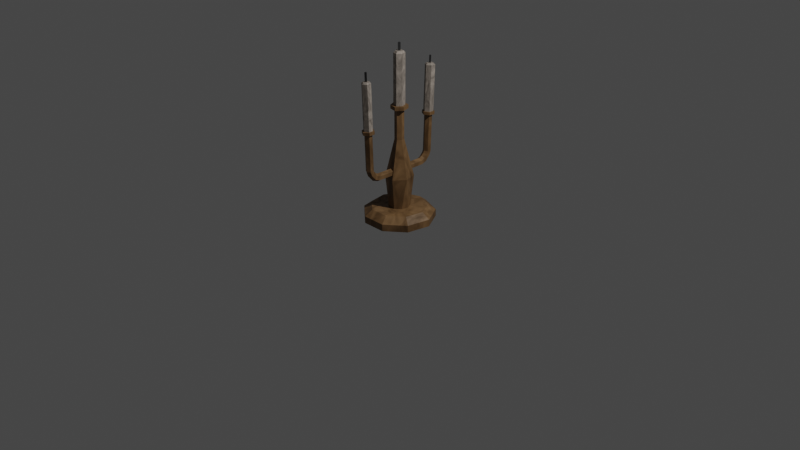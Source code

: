# Source: Cand.blend  (saved by Blender 3.4.6; exported with 4.5.12 LTS)
import bpy
from mathutils import Matrix  # noqa: F401  (used for matrix-valued properties, if any)

bpy.ops.wm.read_factory_settings(use_empty=True)
scene = bpy.context.scene
scene.name = 'Scene'

# ---- collections
col_collection = bpy.data.collections.new('Collection'); scene.collection.children.link(col_collection)

# ---- materials (node trees are filled in below, after node groups)
mat_material_001 = bpy.data.materials.new('Material.001')
mat_material_001.use_transparent_shadow = False
mat_material_002 = bpy.data.materials.new('Material.002')
mat_material_002.use_transparent_shadow = False
mat_material_003 = bpy.data.materials.new('Material.003')
mat_material_003.use_transparent_shadow = False

# ---- material node trees
mat_material_001.use_nodes = True; mat_material_001.node_tree.nodes.clear()
_N = mat_material_001.node_tree.nodes; _L = mat_material_001.node_tree.links
n0 = _N.new('ShaderNodeMixShader'); n0.name = 'Mix Shader'; n0.location = (351, 347)
n1 = _N.new('ShaderNodeOutputMaterial'); n1.name = 'Material Output'; n1.location = (576, 320)
n2 = _N.new('ShaderNodeBsdfPrincipled'); n2.name = 'Principled BSDF'; n2.location = (10, 300)
n2.distribution = 'GGX'
n2.subsurface_method = 'RANDOM_WALK_SKIN'
n2.inputs[0].default_value = (0.3284, 0.1853, 0.08226, 1.0)
n2.inputs[2].default_value = 0.3691
n2.inputs[3].default_value = 1.45
n2.inputs[27].default_value = (0.0, 0.0, 0.0, 1.0)
n2.inputs[28].default_value = 1.0
n3 = _N.new('ShaderNodeTexNoise'); n3.name = 'Noise Texture'; n3.location = (-158, 511)
n3.inputs[2].default_value = 6.6
n3.inputs[3].default_value = 1.8
n3.inputs[4].default_value = 0.7467
n3.inputs[8].default_value = 0.7
_L.new(n0.outputs[0], n1.inputs[0])
_L.new(n2.outputs[0], n0.inputs[1])
_L.new(n3.outputs[0], n0.inputs[0])
n1.is_active_output = True
mat_material_002.use_nodes = True; mat_material_002.node_tree.nodes.clear()
_N = mat_material_002.node_tree.nodes; _L = mat_material_002.node_tree.links
n0 = _N.new('ShaderNodeMixShader'); n0.name = 'Mix Shader'; n0.location = (351, 347)
n1 = _N.new('ShaderNodeOutputMaterial'); n1.name = 'Material Output'; n1.location = (576, 320)
n2 = _N.new('ShaderNodeBsdfPrincipled'); n2.name = 'Principled BSDF'; n2.location = (10, 300)
n2.distribution = 'GGX'
n2.subsurface_method = 'RANDOM_WALK_SKIN'
n2.inputs[0].default_value = (0.5983, 0.5126, 0.4358, 1.0)
n2.inputs[2].default_value = 0.3691
n2.inputs[3].default_value = 1.45
n2.inputs[27].default_value = (0.0, 0.0, 0.0, 1.0)
n2.inputs[28].default_value = 1.0
n3 = _N.new('ShaderNodeTexNoise'); n3.name = 'Noise Texture'; n3.location = (-158, 511)
n3.inputs[2].default_value = 6.3
n3.inputs[3].default_value = 1.8
n3.inputs[4].default_value = 0.7467
n3.inputs[8].default_value = 3.4
_L.new(n0.outputs[0], n1.inputs[0])
_L.new(n2.outputs[0], n0.inputs[1])
_L.new(n3.outputs[0], n0.inputs[0])
n1.is_active_output = True
mat_material_003.use_nodes = True; mat_material_003.node_tree.nodes.clear()
_N = mat_material_003.node_tree.nodes; _L = mat_material_003.node_tree.links
n0 = _N.new('ShaderNodeBsdfPrincipled'); n0.name = 'Principled BSDF'; n0.location = (10, 300)
n0.distribution = 'GGX'
n0.subsurface_method = 'RANDOM_WALK_SKIN'
n0.inputs[0].default_value = (0.02792, 0.02792, 0.02792, 1.0)
n0.inputs[3].default_value = 1.45
n0.inputs[27].default_value = (0.0, 0.0, 0.0, 1.0)
n0.inputs[28].default_value = 1.0
n1 = _N.new('ShaderNodeOutputMaterial'); n1.name = 'Material Output'; n1.location = (300, 300)
_L.new(n0.outputs[0], n1.inputs[0])
n1.is_active_output = True

# ---- world
world_world = bpy.data.worlds.new('World'); scene.world = world_world
world_world.use_nodes = True; world_world.node_tree.nodes.clear()
_N = world_world.node_tree.nodes; _L = world_world.node_tree.links
n0 = _N.new('ShaderNodeOutputWorld'); n0.name = 'World Output'; n0.location = (300, 300)
n1 = _N.new('ShaderNodeBackground'); n1.name = 'Background'; n1.location = (10, 300)
n1.inputs[0].default_value = (0.05088, 0.05088, 0.05088, 1.0)
_L.new(n1.outputs[0], n0.inputs[0])
n0.is_active_output = True
world_world.color = (0.05088, 0.05088, 0.05088)
world_world.use_sun_shadow = False
world_world.sun_shadow_jitter_overblur = 0.0

# ---- cameras
cam_camera = bpy.data.cameras.new('Camera')
cam_camera.clip_end = 100.0
cam_camera.ortho_scale = 7.314

# ---- lights
light_light = bpy.data.lights.new('Light', 'POINT')
light_light.transmission_factor = 0.0
light_light.energy = 1000.0
light_light.shadow_soft_size = 0.1
light_light.shadow_maximum_resolution = 0.006
light_light.use_absolute_resolution = True

# ---- meshes
me_cylinder = bpy.data.meshes.new('Cylinder')
me_cylinder.from_pydata([(0.0, 1.0, -1.0), (0.0, 1.0, 0.08739), (0.6428, 0.766, -1.0), (0.6428, 0.766, 0.08739), (0.9848, 0.1736, -1.0), (0.9848, 0.1736, 0.08739), (0.866, -0.5, -1.0), (0.866, -0.5, 0.08739), (0.342, -0.9397, -1.0), (0.342, -0.9397, 0.08739), (-0.342, -0.9397, -1.0), (-0.342, -0.9397, 0.08739), (-0.866, -0.5, -1.0), (-0.866, -0.5, 0.08739), (-0.9848, 0.1736, -1.0), (-0.9848, 0.1736, 0.08739), (-0.6428, 0.766, -1.0), (-0.6428, 0.766, 0.08739), (0.5049, 0.6017, 1.0), (2.876e-09, 0.7854, 1.0), (0.7735, 0.1364, 1.0), (0.6802, -0.3927, 1.0), (0.2686, -0.7381, 1.0), (-0.2686, -0.7381, 1.0), (-0.6802, -0.3927, 1.0), (-0.7735, 0.1364, 1.0), (-0.5049, 0.6017, 1.0), (0.1946, 0.232, 1.0), (2.536e-09, 0.3028, 1.0), (0.2982, 0.05258, 1.0), (0.2622, -0.1514, 1.0), (0.1036, -0.2846, 1.0), (-0.1036, -0.2846, 1.0), (-0.2622, -0.1514, 1.0), (-0.2982, 0.05258, 1.0), (-0.1946, 0.232, 1.0), (0.2558, 0.3048, 5.848), (-0.1279, 0.3514, 5.848), (0.3682, -0.06493, 5.848), (-0.04292, 0.1179, 11.72), (0.1361, -0.3739, 5.848), (-0.2404, -0.2864, 5.848), (0.08583, 0.1023, 11.72), (-0.3919, 0.0691, 5.848), (0.1236, -0.02179, 11.72), (0.04567, -0.1255, 11.72), (-0.08066, -0.09612, 11.72), (-0.1315, 0.02319, 11.72), (-0.04292, 0.1179, 16.46), (0.08583, 0.1023, 16.46), (0.1236, -0.02179, 16.46), (0.04567, -0.1255, 16.46), (-0.08066, -0.09612, 16.46), (-0.1315, 0.02319, 16.46), (-0.07892, 0.2168, 16.46), (0.1578, 0.1881, 16.46), (0.2272, -0.04007, 16.46), (0.08399, -0.2307, 16.46), (-0.1483, -0.1768, 16.46), (-0.2418, 0.04264, 16.46), (-0.07892, 0.2168, 17.03), (0.1578, 0.1881, 17.03), (0.2272, -0.04007, 17.03), (0.08399, -0.2307, 17.03), (-0.1483, -0.1768, 17.03), (-0.2418, 0.04264, 17.03), (-4.096e-08, -0.7821, 6.226), (-4.096e-08, -0.1867, 6.226), (0.09449, -0.7821, 6.53), (0.09449, -0.1867, 6.53), (0.09449, -0.7821, 7.137), (0.09449, -0.1867, 7.137), (-4.096e-08, -0.7821, 7.441), (-4.096e-08, -0.1867, 7.441), (-0.09449, -0.7821, 7.137), (-0.09449, -0.1867, 7.137), (-0.09449, -0.7821, 6.53), (-0.09449, -0.1867, 6.53), (-4.096e-08, -0.9528, 6.57), (0.09449, -0.928, 6.841), (0.09449, -0.8783, 7.381), (-4.096e-08, -0.8534, 7.651), (-0.09449, -0.8783, 7.381), (-0.09449, -0.928, 6.841), (-4.096e-08, -1.113, 7.572), (0.09449, -1.063, 7.686), (0.09449, -0.9616, 7.914), (-4.096e-08, -0.9111, 8.028), (-0.09449, -0.9616, 7.914), (-0.09449, -1.063, 7.686), (-4.096e-08, -1.158, 8.283), (0.09449, -1.103, 8.294), (0.09449, -0.9944, 8.316), (-4.096e-08, -0.9399, 8.326), (-0.09449, -0.9944, 8.316), (-0.09449, -1.103, 8.294), (3.221e-07, -1.195, 14.11), (0.09449, -1.141, 14.13), (0.09449, -1.032, 14.15), (3.221e-07, -0.9771, 14.16), (-0.09449, -1.032, 14.15), (-0.09449, -1.141, 14.13), (3.501e-07, -1.26, 14.1), (0.1506, -1.173, 14.12), (0.1506, -0.9993, 14.15), (3.501e-07, -0.9124, 14.17), (-0.1506, -0.9993, 14.15), (-0.1506, -1.173, 14.12), (3.501e-07, -1.263, 14.58), (0.1506, -1.176, 14.6), (0.1506, -1.002, 14.63), (3.501e-07, -0.9154, 14.65), (-0.1506, -1.002, 14.63), (-0.1506, -1.176, 14.6), (1.179e-07, 0.7628, 6.226), (2.801e-08, 0.1674, 6.226), (-0.09449, 0.7628, 6.53), (-0.09449, 0.1674, 6.53), (-0.09449, 0.7628, 7.137), (-0.09449, 0.1674, 7.137), (1.179e-07, 0.7628, 7.441), (2.801e-08, 0.1674, 7.441), (0.09449, 0.7628, 7.137), (0.09449, 0.1674, 7.137), (0.09449, 0.7628, 6.53), (0.09449, 0.1674, 6.53), (1.437e-07, 0.9335, 6.57), (-0.09449, 0.9086, 6.841), (-0.09449, 0.8589, 7.381), (1.287e-07, 0.8341, 7.651), (0.09449, 0.8589, 7.381), (0.09449, 0.9086, 6.841), (1.679e-07, 1.094, 7.572), (-0.09449, 1.043, 7.686), (-0.09449, 0.9423, 7.914), (1.374e-07, 0.8918, 8.028), (0.09449, 0.9423, 7.914), (0.09449, 1.043, 7.686), (1.747e-07, 1.139, 8.283), (-0.09449, 1.084, 8.294), (-0.09449, 0.9751, 8.316), (1.417e-07, 0.9206, 8.326), (0.09449, 0.9751, 8.316), (0.09449, 1.084, 8.294), (-1.827e-07, 1.176, 14.11), (-0.09449, 1.121, 14.13), (-0.09449, 1.012, 14.15), (-2.157e-07, 0.9578, 14.16), (0.09449, 1.012, 14.15), (0.09449, 1.121, 14.13), (-2.01e-07, 1.241, 14.1), (-0.1506, 1.154, 14.12), (-0.1506, 0.9799, 14.15), (-2.535e-07, 0.8931, 14.17), (0.1506, 0.9799, 14.15), (0.1506, 1.154, 14.12), (-2.006e-07, 1.244, 14.58), (-0.1506, 1.157, 14.6), (-0.1506, 0.983, 14.63), (-2.53e-07, 0.8961, 14.65), (0.1506, 0.983, 14.63), (0.1506, 1.157, 14.6), (-1.915e-07, 1.21, 14.59), (-0.1211, 1.14, 14.6), (-0.1211, 1.0, 14.63), (-2.337e-07, 0.9301, 14.64), (0.1211, 1.0, 14.63), (0.1211, 1.14, 14.6), (-1.915e-07, 1.255, 21.72), (-0.1211, 1.185, 21.73), (-0.1211, 1.045, 21.76), (-2.337e-07, 0.9756, 21.77), (0.1211, 1.045, 21.76), (0.1211, 1.185, 21.73), (3.299e-07, -1.218, 14.59), (0.1119, -1.154, 14.6), (0.1119, -1.025, 14.63), (3.299e-07, -0.96, 14.64), (-0.1119, -1.025, 14.63), (-0.1119, -1.154, 14.6), (3.299e-07, -1.264, 21.75), (0.1119, -1.199, 21.77), (0.1119, -1.07, 21.79), (3.299e-07, -1.006, 21.8), (-0.1119, -1.07, 21.79), (-0.1119, -1.199, 21.77), (-0.159, 0.02803, 17.03), (-0.09751, -0.1162, 17.03), (0.05521, -0.1517, 17.03), (0.1494, -0.02634, 17.03), (0.1038, 0.1237, 17.03), (-0.05188, 0.1425, 17.03), (-0.159, 0.02803, 24.86), (-0.09751, -0.1162, 24.86), (0.05521, -0.1517, 24.86), (0.1494, -0.02634, 24.86), (0.1038, 0.1237, 24.86), (-0.05188, 0.1425, 24.86), (-1.814e-07, 1.213, 21.93), (-0.08482, 1.164, 21.94), (-0.08482, 1.066, 21.96), (-2.109e-07, 1.017, 21.97), (0.08482, 1.066, 21.96), (0.08482, 1.164, 21.94), (-0.1091, 0.01924, 25.15), (-0.06693, -0.07976, 25.15), (0.0379, -0.1041, 25.15), (0.1025, -0.01808, 25.15), (0.07122, 0.08488, 25.15), (-0.03561, 0.09784, 25.15), (3.15e-07, -1.231, 21.94), (0.0834, -1.183, 21.95), (0.0834, -1.087, 21.97), (3.15e-07, -1.039, 21.98), (-0.0834, -1.087, 21.97), (-0.0834, -1.183, 21.95), (-0.01536, 1.142, 21.95), (-0.03171, 0.02566, 25.15), (-0.01536, 1.089, 21.96), (-0.006361, -0.04029, 25.15), (0.03072, 1.115, 21.95), (-0.006361, -0.04029, 26.39), (0.03808, 0.01464, 25.15), (0.03808, 0.01464, 26.39), (-0.03171, 0.02566, 26.39), (-0.01792, -1.166, 21.96), (0.03584, -1.135, 21.96), (-0.01792, -1.113, 23.41), (-0.01792, -1.104, 21.97), (-0.01792, -1.175, 23.4), (0.03584, -1.144, 23.41), (-0.01536, 1.096, 23.14), (0.03072, 1.123, 23.14), (-0.01536, 1.15, 23.13)], [], [(0, 1, 3, 2), (2, 3, 5, 4), (4, 5, 7, 6), (6, 7, 9, 8), (8, 9, 11, 10), (10, 11, 13, 12), (12, 13, 15, 14), (3, 1, 19, 18), (14, 15, 17, 16), (16, 17, 1, 0), (0, 2, 4, 6, 8, 10, 12, 14, 16), (19, 26, 35, 28), (7, 5, 20, 21), (5, 3, 18, 20), (1, 17, 26, 19), (17, 15, 25, 26), (15, 13, 24, 25), (13, 11, 23, 24), (11, 9, 22, 23), (9, 7, 21, 22), (34, 33, 41, 43), (24, 23, 32, 33), (21, 20, 29, 30), (25, 24, 33, 34), (22, 21, 30, 31), (18, 19, 28, 27), (26, 25, 34, 35), (23, 22, 31, 32), (20, 18, 27, 29), (38, 36, 42, 44), (31, 30, 38, 40), (27, 28, 37, 36), (35, 34, 43, 37), (32, 31, 40, 41), (29, 27, 36, 38), (28, 35, 37), (33, 32, 41), (30, 29, 38), (39, 47, 53, 48), (40, 38, 44, 45), (37, 43, 47, 39), (41, 40, 45, 46), (36, 37, 39, 42), (43, 41, 46, 47), (51, 50, 56, 57), (44, 42, 49, 50), (47, 46, 52, 53), (45, 44, 50, 51), (42, 39, 48, 49), (46, 45, 51, 52), (59, 58, 64, 65), (49, 48, 54, 55), (52, 51, 57, 58), (48, 53, 59, 54), (50, 49, 55, 56), (53, 52, 58, 59), (60, 65, 186, 191), (57, 56, 62, 63), (55, 54, 60, 61), (58, 57, 63, 64), (54, 59, 65, 60), (56, 55, 61, 62), (66, 67, 69, 68), (68, 69, 71, 70), (70, 71, 73, 72), (72, 73, 75, 74), (69, 67, 77, 75, 73, 71), (74, 75, 77, 76), (76, 77, 67, 66), (72, 74, 82, 81), (81, 82, 88, 87), (68, 70, 80, 79), (74, 76, 83, 82), (66, 68, 79, 78), (70, 72, 81, 80), (76, 66, 78, 83), (86, 87, 93, 92), (79, 80, 86, 85), (82, 83, 89, 88), (80, 81, 87, 86), (78, 79, 85, 84), (83, 78, 84, 89), (91, 92, 98, 97), (84, 85, 91, 90), (89, 84, 90, 95), (87, 88, 94, 93), (85, 86, 92, 91), (88, 89, 95, 94), (96, 97, 103, 102), (94, 95, 101, 100), (92, 93, 99, 98), (90, 91, 97, 96), (95, 90, 96, 101), (93, 94, 100, 99), (107, 102, 108, 113), (101, 96, 102, 107), (99, 100, 106, 105), (97, 98, 104, 103), (100, 101, 107, 106), (98, 99, 105, 104), (110, 111, 177, 176), (105, 106, 112, 111), (103, 104, 110, 109), (106, 107, 113, 112), (104, 105, 111, 110), (102, 103, 109, 108), (114, 115, 117, 116), (116, 117, 119, 118), (118, 119, 121, 120), (120, 121, 123, 122), (117, 115, 125, 123, 121, 119), (122, 123, 125, 124), (124, 125, 115, 114), (120, 122, 130, 129), (129, 130, 136, 135), (116, 118, 128, 127), (122, 124, 131, 130), (114, 116, 127, 126), (118, 120, 129, 128), (124, 114, 126, 131), (134, 135, 141, 140), (127, 128, 134, 133), (130, 131, 137, 136), (128, 129, 135, 134), (126, 127, 133, 132), (131, 126, 132, 137), (139, 140, 146, 145), (132, 133, 139, 138), (137, 132, 138, 143), (135, 136, 142, 141), (133, 134, 140, 139), (136, 137, 143, 142), (144, 145, 151, 150), (142, 143, 149, 148), (140, 141, 147, 146), (138, 139, 145, 144), (143, 138, 144, 149), (141, 142, 148, 147), (155, 150, 156, 161), (149, 144, 150, 155), (147, 148, 154, 153), (145, 146, 152, 151), (148, 149, 155, 154), (146, 147, 153, 152), (156, 157, 163, 162), (153, 154, 160, 159), (151, 152, 158, 157), (154, 155, 161, 160), (152, 153, 159, 158), (150, 151, 157, 156), (166, 167, 173, 172), (161, 156, 162, 167), (159, 160, 166, 165), (157, 158, 164, 163), (160, 161, 167, 166), (158, 159, 165, 164), (172, 173, 203, 202), (164, 165, 171, 170), (162, 163, 169, 168), (167, 162, 168, 173), (165, 166, 172, 171), (163, 164, 170, 169), (178, 179, 185, 184), (108, 109, 175, 174), (113, 108, 174, 179), (111, 112, 178, 177), (109, 110, 176, 175), (112, 113, 179, 178), (182, 183, 213, 212), (176, 177, 183, 182), (174, 175, 181, 180), (179, 174, 180, 185), (177, 178, 184, 183), (175, 176, 182, 181), (187, 188, 194, 193), (62, 61, 190, 189), (65, 64, 187, 186), (63, 62, 189, 188), (61, 60, 191, 190), (64, 63, 188, 187), (192, 193, 205, 204), (191, 186, 192, 197), (189, 190, 196, 195), (186, 187, 193, 192), (188, 189, 195, 194), (190, 191, 197, 196), (202, 203, 220), (170, 171, 201, 200), (168, 169, 199, 198), (173, 168, 198, 203), (171, 172, 202, 201), (169, 170, 200, 199), (206, 207, 222, 219), (194, 195, 207, 206), (196, 197, 209, 208), (193, 194, 206, 205), (197, 192, 204, 209), (195, 196, 208, 207), (214, 215, 225, 228), (180, 181, 211, 210), (185, 180, 210, 215), (183, 184, 214, 213), (181, 182, 212, 211), (184, 185, 215, 214), (220, 216, 233, 232), (200, 201, 218), (198, 199, 216), (203, 198, 216, 220), (201, 202, 220, 218), (199, 200, 218, 216), (219, 222, 223, 221), (208, 209, 217, 222), (205, 206, 219), (209, 204, 217), (207, 208, 222), (204, 205, 219, 217), (226, 228, 227, 230), (212, 213, 228, 226), (210, 211, 226, 225), (215, 210, 225), (213, 214, 228), (211, 212, 226), (229, 230, 227), (228, 225, 229, 227), (225, 226, 230, 229), (223, 224, 221), (222, 217, 224, 223), (217, 219, 221, 224), (233, 231, 232), (216, 218, 231, 233), (218, 220, 232, 231)])
me_cylinder.polygons.foreach_set('material_index', [0, 0, 0, 0, 0, 0, 0, 0, 0, 0, 0, 0, 0, 0, 0, 0, 0, 0, 0, 0, 0, 0, 0, 0, 0, 0, 0, 0, 0, 0, 0, 0, 0, 0, 0, 0, 0, 0, 0, 0, 0, 0, 0, 0, 0, 0, 0, 0, 0, 0, 0, 0, 0, 0, 0, 0, 0, 0, 0, 0, 0, 0, 0, 0, 0, 0, 0, 0, 0, 0, 0, 0, 0, 0, 0, 0, 0, 0, 0, 0, 0, 0, 0, 0, 0, 0, 0, 0, 0, 0, 0, 0, 0, 0, 0, 0, 0, 0, 0, 0, 0, 0, 0, 0, 0, 0, 0, 0, 0, 0, 0, 0, 0, 0, 0, 0, 0, 0, 0, 0, 0, 0, 0, 0, 0, 0, 0, 0, 0, 0, 0, 0, 0, 0, 0, 0, 0, 0, 0, 0, 0, 0, 0, 0, 0, 0, 0, 0, 0, 0, 1, 0, 0, 0, 0, 0, 1, 1, 1, 1, 1, 1, 1, 0, 0, 0, 0, 0, 1, 1, 1, 1, 1, 1, 1, 0, 0, 0, 0, 0, 1, 1, 1, 1, 1, 1, 1, 1, 1, 1, 1, 1, 1, 1, 1, 1, 1, 1, 1, 1, 1, 1, 1, 1, 2, 1, 1, 1, 1, 1, 2, 1, 1, 1, 1, 1, 2, 1, 1, 1, 1, 1, 2, 2, 2, 2, 2, 2, 2, 2, 2])
_uv = me_cylinder.uv_layers.new(name='UVMap')
_uv.uv.foreach_set('vector', [1.0, 0.5, 1.0, 1.0, 0.8889, 1.0, 0.8889, 0.5, 0.8889, 0.5, 0.8889, 1.0, 0.7778, 1.0, 0.7778, 0.5, 0.7778, 0.5, 0.7778, 1.0, 0.6667, 1.0, 0.6667, 0.5, 0.6667, 0.5, 0.6667, 1.0, 0.5556, 1.0, 0.5556, 0.5, 0.5556, 0.5, 0.5556, 1.0, 0.4444, 1.0, 0.4444, 0.5, 0.4444, 0.5, 0.4444, 1.0, 0.3333, 1.0, 0.3333, 0.5, 0.3333, 0.5, 0.3333, 1.0, 0.2222, 1.0, 0.2222, 0.5, 0.8889, 1.0, 1.0, 1.0, 1.0, 1.0, 0.8889, 1.0, 0.2222, 0.5, 0.2222, 1.0, 0.1111, 1.0, 0.1111, 0.5, 0.1111, 0.5, 0.1111, 1.0, 4.47e-08, 1.0, 4.47e-08, 0.5, 0.75, 0.49, 0.9043, 0.4339, 0.9864, 0.2917, 0.9578, 0.13, 0.8321, 0.02447, 0.6679, 0.02447, 0.5422, 0.13, 0.5136, 0.2917, 0.5957, 0.4339, 4.47e-08, 1.0, 0.1111, 1.0, 0.1111, 1.0, 4.47e-08, 1.0, 0.6667, 1.0, 0.7778, 1.0, 0.7778, 1.0, 0.6667, 1.0, 0.7778, 1.0, 0.8889, 1.0, 0.8889, 1.0, 0.7778, 1.0, 4.47e-08, 1.0, 0.1111, 1.0, 0.1111, 1.0, 4.47e-08, 1.0, 0.1111, 1.0, 0.2222, 1.0, 0.2222, 1.0, 0.1111, 1.0, 0.2222, 1.0, 0.3333, 1.0, 0.3333, 1.0, 0.2222, 1.0, 0.3333, 1.0, 0.4444, 1.0, 0.4444, 1.0, 0.3333, 1.0, 0.4444, 1.0, 0.5556, 1.0, 0.5556, 1.0, 0.4444, 1.0, 0.5556, 1.0, 0.6667, 1.0, 0.6667, 1.0, 0.5556, 1.0, 0.2222, 1.0, 0.3333, 1.0, 0.3333, 1.0, 0.2222, 1.0, 0.3333, 1.0, 0.4444, 1.0, 0.4444, 1.0, 0.3333, 1.0, 0.6667, 1.0, 0.7778, 1.0, 0.7778, 1.0, 0.6667, 1.0, 0.2222, 1.0, 0.3333, 1.0, 0.3333, 1.0, 0.2222, 1.0, 0.5556, 1.0, 0.6667, 1.0, 0.6667, 1.0, 0.5556, 1.0, 0.8889, 1.0, 1.0, 1.0, 1.0, 1.0, 0.8889, 1.0, 0.1111, 1.0, 0.2222, 1.0, 0.2222, 1.0, 0.1111, 1.0, 0.4444, 1.0, 0.5556, 1.0, 0.5556, 1.0, 0.4444, 1.0, 0.7778, 1.0, 0.8889, 1.0, 0.8889, 1.0, 0.7778, 1.0, 0.7778, 1.0, 0.8889, 1.0, 0.8889, 1.0, 0.7778, 1.0, 0.5556, 1.0, 0.6667, 1.0, 0.6667, 1.0, 0.5556, 1.0, 0.8889, 1.0, 1.0, 1.0, 1.0, 1.0, 0.8889, 1.0, 0.1111, 1.0, 0.2222, 1.0, 0.2222, 1.0, 0.1111, 1.0, 0.4444, 1.0, 0.5556, 1.0, 0.5556, 1.0, 0.4444, 1.0, 0.7778, 1.0, 0.8889, 1.0, 0.8889, 1.0, 0.7778, 1.0, 4.47e-08, 1.0, 0.1111, 1.0, 4.47e-08, 1.0, 0.3333, 1.0, 0.4444, 1.0, 0.3333, 1.0, 0.6667, 1.0, 0.7778, 1.0, 0.6667, 1.0, 0.1111, 1.0, 0.2222, 1.0, 0.2222, 1.0, 0.1111, 1.0, 0.5556, 1.0, 0.6667, 1.0, 0.6667, 1.0, 0.5556, 1.0, 0.1111, 1.0, 0.2222, 1.0, 0.2222, 1.0, 0.1111, 1.0, 0.4444, 1.0, 0.5556, 1.0, 0.5556, 1.0, 0.4444, 1.0, 0.8889, 1.0, 1.0, 1.0, 1.0, 1.0, 0.8889, 1.0, 0.2222, 1.0, 0.3333, 1.0, 0.3333, 1.0, 0.2222, 1.0, 0.5556, 1.0, 0.6667, 1.0, 0.6667, 1.0, 0.5556, 1.0, 0.7778, 1.0, 0.8889, 1.0, 0.8889, 1.0, 0.7778, 1.0, 0.2222, 1.0, 0.3333, 1.0, 0.3333, 1.0, 0.2222, 1.0, 0.5556, 1.0, 0.6667, 1.0, 0.6667, 1.0, 0.5556, 1.0, 0.8889, 1.0, 1.0, 1.0, 1.0, 1.0, 0.8889, 1.0, 0.4444, 1.0, 0.5556, 1.0, 0.5556, 1.0, 0.4444, 1.0, 0.2222, 1.0, 0.3333, 1.0, 0.3333, 1.0, 0.2222, 1.0, 0.8889, 1.0, 1.0, 1.0, 1.0, 1.0, 0.8889, 1.0, 0.4444, 1.0, 0.5556, 1.0, 0.5556, 1.0, 0.4444, 1.0, 0.1111, 1.0, 0.2222, 1.0, 0.2222, 1.0, 0.1111, 1.0, 0.7778, 1.0, 0.8889, 1.0, 0.8889, 1.0, 0.7778, 1.0, 0.2222, 1.0, 0.3333, 1.0, 0.3333, 1.0, 0.2222, 1.0, 0.1111, 1.0, 0.2222, 1.0, 0.2222, 1.0, 0.1111, 1.0, 0.5556, 1.0, 0.6667, 1.0, 0.6667, 1.0, 0.5556, 1.0, 0.8889, 1.0, 1.0, 1.0, 1.0, 1.0, 0.8889, 1.0, 0.4444, 1.0, 0.5556, 1.0, 0.5556, 1.0, 0.4444, 1.0, 0.1111, 1.0, 0.2222, 1.0, 0.2222, 1.0, 0.1111, 1.0, 0.7778, 1.0, 0.8889, 1.0, 0.8889, 1.0, 0.7778, 1.0, 1.0, 0.5, 1.0, 1.0, 0.8333, 1.0, 0.8333, 0.5, 0.8333, 0.5, 0.8333, 1.0, 0.6667, 1.0, 0.6667, 0.5, 0.6667, 0.5, 0.6667, 1.0, 0.5, 1.0, 0.5, 0.5, 0.5, 0.5, 0.5, 1.0, 0.3333, 1.0, 0.3333, 0.5, 0.4578, 0.37, 0.25, 0.49, 0.04215, 0.37, 0.04215, 0.13, 0.25, 0.01, 0.4578, 0.13, 0.3333, 0.5, 0.3333, 1.0, 0.1667, 1.0, 0.1667, 0.5, 0.1667, 0.5, 0.1667, 1.0, -8.941e-08, 1.0, -8.941e-08, 0.5, 0.5, 0.5, 0.3333, 0.5, 0.3333, 0.5, 0.5, 0.5, 0.5, 0.5, 0.3333, 0.5, 0.3333, 0.5, 0.5, 0.5, 0.8333, 0.5, 0.6667, 0.5, 0.6667, 0.5, 0.8333, 0.5, 0.3333, 0.5, 0.1667, 0.5, 0.1667, 0.5, 0.3333, 0.5, 1.0, 0.5, 0.8333, 0.5, 0.8333, 0.5, 1.0, 0.5, 0.6667, 0.5, 0.5, 0.5, 0.5, 0.5, 0.6667, 0.5, 0.1667, 0.5, -8.941e-08, 0.5, -8.941e-08, 0.5, 0.1667, 0.5, 0.6667, 0.5, 0.5, 0.5, 0.5, 0.5, 0.6667, 0.5, 0.8333, 0.5, 0.6667, 0.5, 0.6667, 0.5, 0.8333, 0.5, 0.3333, 0.5, 0.1667, 0.5, 0.1667, 0.5, 0.3333, 0.5, 0.6667, 0.5, 0.5, 0.5, 0.5, 0.5, 0.6667, 0.5, 1.0, 0.5, 0.8333, 0.5, 0.8333, 0.5, 1.0, 0.5, 0.1667, 0.5, -8.941e-08, 0.5, -8.941e-08, 0.5, 0.1667, 0.5, 0.8333, 0.5, 0.6667, 0.5, 0.6667, 0.5, 0.8333, 0.5, 1.0, 0.5, 0.8333, 0.5, 0.8333, 0.5, 1.0, 0.5, 0.1667, 0.5, -8.941e-08, 0.5, -8.941e-08, 0.5, 0.1667, 0.5, 0.5, 0.5, 0.3333, 0.5, 0.3333, 0.5, 0.5, 0.5, 0.8333, 0.5, 0.6667, 0.5, 0.6667, 0.5, 0.8333, 0.5, 0.3333, 0.5, 0.1667, 0.5, 0.1667, 0.5, 0.3333, 0.5, 1.0, 0.5, 0.8333, 0.5, 0.8333, 0.5, 1.0, 0.5, 0.3333, 0.5, 0.1667, 0.5, 0.1667, 0.5, 0.3333, 0.5, 0.6667, 0.5, 0.5, 0.5, 0.5, 0.5, 0.6667, 0.5, 1.0, 0.5, 0.8333, 0.5, 0.8333, 0.5, 1.0, 0.5, 0.1667, 0.5, -8.941e-08, 0.5, -8.941e-08, 0.5, 0.1667, 0.5, 0.5, 0.5, 0.3333, 0.5, 0.3333, 0.5, 0.5, 0.5, 0.1667, 0.5, -8.941e-08, 0.5, -8.941e-08, 0.5, 0.1667, 0.5, 0.1667, 0.5, -8.941e-08, 0.5, -8.941e-08, 0.5, 0.1667, 0.5, 0.5, 0.5, 0.3333, 0.5, 0.3333, 0.5, 0.5, 0.5, 0.8333, 0.5, 0.6667, 0.5, 0.6667, 0.5, 0.8333, 0.5, 0.3333, 0.5, 0.1667, 0.5, 0.1667, 0.5, 0.3333, 0.5, 0.6667, 0.5, 0.5, 0.5, 0.5, 0.5, 0.6667, 0.5, 0.6667, 0.5, 0.5, 0.5, 0.5, 0.5, 0.6667, 0.5, 0.5, 0.5, 0.3333, 0.5, 0.3333, 0.5, 0.5, 0.5, 0.8333, 0.5, 0.6667, 0.5, 0.6667, 0.5, 0.8333, 0.5, 0.3333, 0.5, 0.1667, 0.5, 0.1667, 0.5, 0.3333, 0.5, 0.6667, 0.5, 0.5, 0.5, 0.5, 0.5, 0.6667, 0.5, 1.0, 0.5, 0.8333, 0.5, 0.8333, 0.5, 1.0, 0.5, 1.0, 0.5, 1.0, 1.0, 0.8333, 1.0, 0.8333, 0.5, 0.8333, 0.5, 0.8333, 1.0, 0.6667, 1.0, 0.6667, 0.5, 0.6667, 0.5, 0.6667, 1.0, 0.5, 1.0, 0.5, 0.5, 0.5, 0.5, 0.5, 1.0, 0.3333, 1.0, 0.3333, 0.5, 0.4578, 0.37, 0.25, 0.49, 0.04215, 0.37, 0.04215, 0.13, 0.25, 0.01, 0.4578, 0.13, 0.3333, 0.5, 0.3333, 1.0, 0.1667, 1.0, 0.1667, 0.5, 0.1667, 0.5, 0.1667, 1.0, -8.941e-08, 1.0, -8.941e-08, 0.5, 0.5, 0.5, 0.3333, 0.5, 0.3333, 0.5, 0.5, 0.5, 0.5, 0.5, 0.3333, 0.5, 0.3333, 0.5, 0.5, 0.5, 0.8333, 0.5, 0.6667, 0.5, 0.6667, 0.5, 0.8333, 0.5, 0.3333, 0.5, 0.1667, 0.5, 0.1667, 0.5, 0.3333, 0.5, 1.0, 0.5, 0.8333, 0.5, 0.8333, 0.5, 1.0, 0.5, 0.6667, 0.5, 0.5, 0.5, 0.5, 0.5, 0.6667, 0.5, 0.1667, 0.5, -8.941e-08, 0.5, -8.941e-08, 0.5, 0.1667, 0.5, 0.6667, 0.5, 0.5, 0.5, 0.5, 0.5, 0.6667, 0.5, 0.8333, 0.5, 0.6667, 0.5, 0.6667, 0.5, 0.8333, 0.5, 0.3333, 0.5, 0.1667, 0.5, 0.1667, 0.5, 0.3333, 0.5, 0.6667, 0.5, 0.5, 0.5, 0.5, 0.5, 0.6667, 0.5, 1.0, 0.5, 0.8333, 0.5, 0.8333, 0.5, 1.0, 0.5, 0.1667, 0.5, -8.941e-08, 0.5, -8.941e-08, 0.5, 0.1667, 0.5, 0.8333, 0.5, 0.6667, 0.5, 0.6667, 0.5, 0.8333, 0.5, 1.0, 0.5, 0.8333, 0.5, 0.8333, 0.5, 1.0, 0.5, 0.1667, 0.5, -8.941e-08, 0.5, -8.941e-08, 0.5, 0.1667, 0.5, 0.5, 0.5, 0.3333, 0.5, 0.3333, 0.5, 0.5, 0.5, 0.8333, 0.5, 0.6667, 0.5, 0.6667, 0.5, 0.8333, 0.5, 0.3333, 0.5, 0.1667, 0.5, 0.1667, 0.5, 0.3333, 0.5, 1.0, 0.5, 0.8333, 0.5, 0.8333, 0.5, 1.0, 0.5, 0.3333, 0.5, 0.1667, 0.5, 0.1667, 0.5, 0.3333, 0.5, 0.6667, 0.5, 0.5, 0.5, 0.5, 0.5, 0.6667, 0.5, 1.0, 0.5, 0.8333, 0.5, 0.8333, 0.5, 1.0, 0.5, 0.1667, 0.5, -8.941e-08, 0.5, -8.941e-08, 0.5, 0.1667, 0.5, 0.5, 0.5, 0.3333, 0.5, 0.3333, 0.5, 0.5, 0.5, 0.1667, 0.5, -8.941e-08, 0.5, -8.941e-08, 0.5, 0.1667, 0.5, 0.1667, 0.5, -8.941e-08, 0.5, -8.941e-08, 0.5, 0.1667, 0.5, 0.5, 0.5, 0.3333, 0.5, 0.3333, 0.5, 0.5, 0.5, 0.8333, 0.5, 0.6667, 0.5, 0.6667, 0.5, 0.8333, 0.5, 0.3333, 0.5, 0.1667, 0.5, 0.1667, 0.5, 0.3333, 0.5, 0.6667, 0.5, 0.5, 0.5, 0.5, 0.5, 0.6667, 0.5, 1.0, 0.5, 0.8333, 0.5, 0.8333, 0.5, 1.0, 0.5, 0.5, 0.5, 0.3333, 0.5, 0.3333, 0.5, 0.5, 0.5, 0.8333, 0.5, 0.6667, 0.5, 0.6667, 0.5, 0.8333, 0.5, 0.3333, 0.5, 0.1667, 0.5, 0.1667, 0.5, 0.3333, 0.5, 0.6667, 0.5, 0.5, 0.5, 0.5, 0.5, 0.6667, 0.5, 1.0, 0.5, 0.8333, 0.5, 0.8333, 0.5, 1.0, 0.5, 0.3333, 0.5, 0.1667, 0.5, 0.1667, 0.5, 0.3333, 0.5, 0.1667, 0.5, -8.941e-08, 0.5, -8.941e-08, 0.5, 0.1667, 0.5, 0.5, 0.5, 0.3333, 0.5, 0.3333, 0.5, 0.5, 0.5, 0.8333, 0.5, 0.6667, 0.5, 0.6667, 0.5, 0.8333, 0.5, 0.3333, 0.5, 0.1667, 0.5, 0.1667, 0.5, 0.3333, 0.5, 0.6667, 0.5, 0.5, 0.5, 0.5, 0.5, 0.6667, 0.5, 0.3333, 0.5, 0.1667, 0.5, 0.1667, 0.5, 0.3333, 0.5, 0.6667, 0.5, 0.5, 0.5, 0.5, 0.5, 0.6667, 0.5, 1.0, 0.5, 0.8333, 0.5, 0.8333, 0.5, 1.0, 0.5, 0.1667, 0.5, -8.941e-08, 0.5, -8.941e-08, 0.5, 0.1667, 0.5, 0.5, 0.5, 0.3333, 0.5, 0.3333, 0.5, 0.5, 0.5, 0.8333, 0.5, 0.6667, 0.5, 0.6667, 0.5, 0.8333, 0.5, 0.3333, 0.5, 0.1667, 0.5, 0.1667, 0.5, 0.3333, 0.5, 1.0, 0.5, 0.8333, 0.5, 0.8333, 0.5, 1.0, 0.5, 0.1667, 0.5, -8.941e-08, 0.5, -8.941e-08, 0.5, 0.1667, 0.5, 0.5, 0.5, 0.3333, 0.5, 0.3333, 0.5, 0.5, 0.5, 0.8333, 0.5, 0.6667, 0.5, 0.6667, 0.5, 0.8333, 0.5, 0.3333, 0.5, 0.1667, 0.5, 0.1667, 0.5, 0.3333, 0.5, 0.6667, 0.5, 0.5, 0.5, 0.5, 0.5, 0.6667, 0.5, 0.6667, 0.5, 0.5, 0.5, 0.5, 0.5, 0.6667, 0.5, 1.0, 0.5, 0.8333, 0.5, 0.8333, 0.5, 1.0, 0.5, 0.1667, 0.5, -8.941e-08, 0.5, -8.941e-08, 0.5, 0.1667, 0.5, 0.5, 0.5, 0.3333, 0.5, 0.3333, 0.5, 0.5, 0.5, 0.8333, 0.5, 0.6667, 0.5, 0.6667, 0.5, 0.8333, 0.5, 0.4444, 1.0, 0.5556, 1.0, 0.5556, 1.0, 0.4444, 1.0, 0.7778, 1.0, 0.8889, 1.0, 0.8889, 1.0, 0.7778, 1.0, 0.2222, 1.0, 0.3333, 1.0, 0.3333, 1.0, 0.2222, 1.0, 0.5556, 1.0, 0.6667, 1.0, 0.6667, 1.0, 0.5556, 1.0, 0.8889, 1.0, 1.0, 1.0, 1.0, 1.0, 0.8889, 1.0, 0.4444, 1.0, 0.5556, 1.0, 0.5556, 1.0, 0.4444, 1.0, 0.2222, 1.0, 0.3333, 1.0, 0.3333, 1.0, 0.2222, 1.0, 0.1111, 1.0, 0.2222, 1.0, 0.2222, 1.0, 0.1111, 1.0, 0.7778, 1.0, 0.8889, 1.0, 0.8889, 1.0, 0.7778, 1.0, 0.2222, 1.0, 0.3333, 1.0, 0.3333, 1.0, 0.2222, 1.0, 0.5556, 1.0, 0.6667, 1.0, 0.6667, 1.0, 0.5556, 1.0, 0.8889, 1.0, 1.0, 1.0, 1.0, 1.0, 0.8889, 1.0, 0.3333, 0.5, 0.1667, 0.5, 0.3333, 0.5, 0.6667, 0.5, 0.5, 0.5, 0.5, 0.5, 0.6667, 0.5, 1.0, 0.5, 0.8333, 0.5, 0.8333, 0.5, 1.0, 0.5, 0.1667, 0.5, -8.941e-08, 0.5, -8.941e-08, 0.5, 0.1667, 0.5, 0.5, 0.5, 0.3333, 0.5, 0.3333, 0.5, 0.5, 0.5, 0.8333, 0.5, 0.6667, 0.5, 0.6667, 0.5, 0.8333, 0.5, 0.5556, 1.0, 0.6667, 1.0, 0.6667, 1.0, 0.5556, 1.0, 0.5556, 1.0, 0.6667, 1.0, 0.6667, 1.0, 0.5556, 1.0, 0.8889, 1.0, 1.0, 1.0, 1.0, 1.0, 0.8889, 1.0, 0.4444, 1.0, 0.5556, 1.0, 0.5556, 1.0, 0.4444, 1.0, 0.1111, 1.0, 0.2222, 1.0, 0.2222, 1.0, 0.1111, 1.0, 0.7778, 1.0, 0.8889, 1.0, 0.8889, 1.0, 0.7778, 1.0, 0.3333, 0.5, 0.1667, 0.5, 0.1667, 0.5, 0.3333, 0.5, 1.0, 0.5, 0.8333, 0.5, 0.8333, 0.5, 1.0, 0.5, 0.1667, 0.5, -8.941e-08, 0.5, -8.941e-08, 0.5, 0.1667, 0.5, 0.5, 0.5, 0.3333, 0.5, 0.3333, 0.5, 0.5, 0.5, 0.8333, 0.5, 0.6667, 0.5, 0.6667, 0.5, 0.8333, 0.5, 0.3333, 0.5, 0.1667, 0.5, 0.1667, 0.5, 0.3333, 0.5, 0.1667, 0.5, -8.941e-08, 0.5, -8.941e-08, 0.5, 0.1667, 0.5, 0.6667, 0.5, 0.5, 0.5, 0.6667, 0.5, 1.0, 0.5, 0.8333, 0.5, 1.0, 0.5, 0.1667, 0.5, -8.941e-08, 0.5, -8.941e-08, 0.5, 0.1667, 0.5, 0.5, 0.5, 0.3333, 0.5, 0.3333, 0.5, 0.5, 0.5, 0.8333, 0.5, 0.6667, 0.5, 0.6667, 0.5, 0.8333, 0.5, 0.5556, 1.0, 0.6667, 1.0, 0.6667, 1.0, 0.5556, 1.0, 0.8889, 1.0, 1.0, 1.0, 1.0, 1.0, 0.8889, 1.0, 0.4444, 1.0, 0.5556, 1.0, 0.4444, 1.0, 0.1111, 1.0, 0.2222, 1.0, 0.1111, 1.0, 0.7778, 1.0, 0.8889, 1.0, 0.7778, 1.0, 0.2222, 1.0, 0.3333, 1.0, 0.3333, 1.0, 0.2222, 1.0, 0.6667, 0.5, 0.5, 0.5, 0.5, 0.5, 0.6667, 0.5, 0.6667, 0.5, 0.5, 0.5, 0.5, 0.5, 0.6667, 0.5, 1.0, 0.5, 0.8333, 0.5, 0.8333, 0.5, 1.0, 0.5, 0.1667, 0.5, -8.941e-08, 0.5, 0.1667, 0.5, 0.5, 0.5, 0.3333, 0.5, 0.5, 0.5, 0.8333, 0.5, 0.6667, 0.5, 0.8333, 0.5, 0.75, 0.49, 0.9578, 0.13, 0.5422, 0.13, 0.3333, 0.5, 0.1667, 0.5, 0.1667, 0.5, 0.3333, 0.5, 1.0, 0.5, 0.8333, 0.5, 0.8333, 0.5, 1.0, 0.5, 0.4043, 0.4339, 0.01365, 0.2917, 0.3321, 0.02447, 0.8889, 1.0, 1.0, 1.0, 1.0, 1.0, 0.8889, 1.0, 0.2222, 1.0, 0.3333, 1.0, 0.3333, 1.0, 0.2222, 1.0, 0.9578, 0.37, 0.75, 0.01, 0.5422, 0.37, 0.8333, 0.5, 0.6667, 0.5, 0.6667, 0.5, 0.8333, 0.5, 0.5, 0.5, 0.3333, 0.5, 0.3333, 0.5, 0.5, 0.5])
me_cylinder.materials.append(mat_material_001)
me_cylinder.materials.append(mat_material_002)
me_cylinder.materials.append(mat_material_003)
me_cylinder.update()

# ---- objects
ob_light = bpy.data.objects.new('Light', light_light)
ob_camera = bpy.data.objects.new('Camera', cam_camera)
ob_cylinder = bpy.data.objects.new('Cylinder', me_cylinder)

# ---- transforms, parenting, visibility, modifiers, constraints
ob_light.location = (4.076, 1.005, 5.904)
ob_light.rotation_euler = (0.6503, 0.05522, 1.866)
ob_light.lock_rotations_4d = False
ob_light.empty_display_type = 'ARROWS'
ob_light.color = (0.0, 0.0, 0.0, 0.0)
ob_light.lineart.crease_threshold = 0.0
ob_camera.location = (7.359, -6.926, 4.958)
ob_camera.rotation_euler = (1.109, 0.0, 0.8149)
ob_camera.lock_rotations_4d = False
ob_camera.empty_display_type = 'ARROWS'
ob_camera.color = (0.0, 0.0, 0.0, 0.0)
ob_camera.display_type = 'WIRE'
ob_camera.lineart.crease_threshold = 0.0
ob_cylinder.location = (0.0, 0.0, 0.09188)
ob_cylinder.scale = (0.3706, 0.3706, 0.06659)

# ---- collection membership
col_collection.objects.link(ob_light)
col_collection.objects.link(ob_camera)
col_collection.objects.link(ob_cylinder)

# ---- scene / render settings (as saved in the file)
scene.camera = ob_camera
scene.frame_start = 1; scene.frame_end = 250; scene.frame_set(1)
scene.render.engine = 'BLENDER_EEVEE_NEXT'
scene.cycles.sampling_pattern = 'TABULATED_SOBOL'
scene.cycles.use_light_tree = False
scene.view_settings.view_transform = 'Filmic'
bpy.context.view_layer.update()
